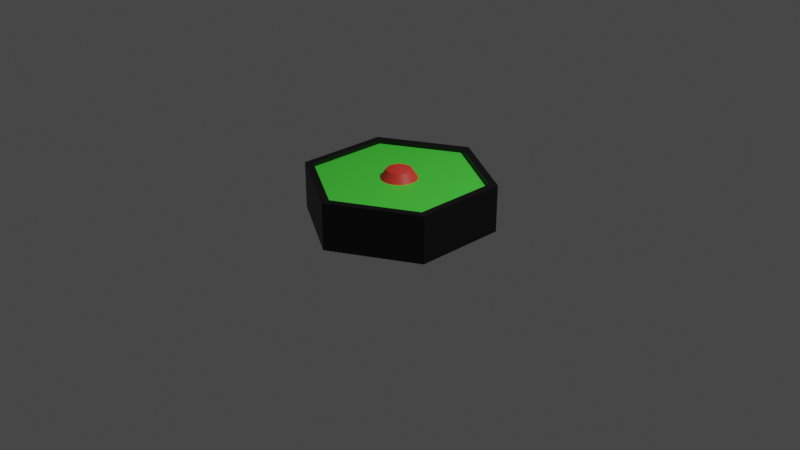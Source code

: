 # Source: piece.blend  (saved by Blender 3.5.10; exported with 4.5.12 LTS)
import bpy
from mathutils import Matrix  # noqa: F401  (used for matrix-valued properties, if any)

bpy.ops.wm.read_factory_settings(use_empty=True)
scene = bpy.context.scene
scene.name = 'Scene'

# ---- collections
col_collection = bpy.data.collections.new('Collection'); scene.collection.children.link(col_collection)

# ---- materials (node trees are filled in below, after node groups)
mat_face = bpy.data.materials.new('Face')
mat_face.use_transparent_shadow = False
mat_hex = bpy.data.materials.new('Hex')
mat_hex.use_transparent_shadow = False
mat_piece = bpy.data.materials.new('piece')
mat_piece.use_transparent_shadow = False

# ---- node groups
ng_auto_smooth = bpy.data.node_groups.new('Auto Smooth', 'GeometryNodeTree')
_s = ng_auto_smooth.interface.new_socket(name='Geometry', in_out='OUTPUT', socket_type='NodeSocketGeometry')
_s = ng_auto_smooth.interface.new_socket(name='Geometry', in_out='INPUT', socket_type='NodeSocketGeometry')
_s = ng_auto_smooth.interface.new_socket(name='Angle', in_out='INPUT', socket_type='NodeSocketFloat')
_s.subtype = 'ANGLE'
_s.min_value = 0.0
_s.max_value = 3.142
ng_auto_smooth.is_modifier = True
_N = ng_auto_smooth.nodes; _L = ng_auto_smooth.links
n0 = _N.new('NodeGroupOutput'); n0.name = 'Group Output'; n0.location = (480, -100)
n1 = _N.new('NodeGroupInput'); n1.name = 'Group Input'; n1.location = (-420, -300)
n2 = _N.new('NodeGroupInput'); n2.name = 'Group Input.001'; n2.location = (-60, -100)
n3 = _N.new('GeometryNodeSetShadeSmooth'); n3.name = 'Set Shade Smooth'; n3.location = (120, -100)
n3.domain = 'EDGE'
n4 = _N.new('GeometryNodeSetShadeSmooth'); n4.name = 'Set Shade Smooth.001'; n4.location = (300, -100)
n5 = _N.new('GeometryNodeInputMeshEdgeAngle'); n5.name = 'Edge Angle'; n5.location = (-420, -220)
n6 = _N.new('GeometryNodeInputEdgeSmooth'); n6.name = 'Is Edge Smooth'; n6.location = (-60, -160)
n7 = _N.new('GeometryNodeInputShadeSmooth'); n7.name = 'Is Face Smooth'; n7.location = (-240, -340)
n8 = _N.new('FunctionNodeBooleanMath'); n8.name = 'Boolean Math'; n8.location = (-60, -220)
n9 = _N.new('FunctionNodeCompare'); n9.name = 'Compare'; n9.location = (-240, -180)
n9.operation = 'LESS_EQUAL'
_L.new(n5.outputs[0], n9.inputs[0])
_L.new(n4.outputs[0], n0.inputs[0])
_L.new(n1.outputs[1], n9.inputs[1])
_L.new(n9.outputs[0], n8.inputs[0])
_L.new(n7.outputs[0], n8.inputs[1])
_L.new(n2.outputs[0], n3.inputs[0])
_L.new(n6.outputs[0], n3.inputs[1])
_L.new(n3.outputs[0], n4.inputs[0])
_L.new(n8.outputs[0], n3.inputs[2])
n0.is_active_output = True

# ---- material node trees
mat_face.use_nodes = True; mat_face.node_tree.nodes.clear()
_N = mat_face.node_tree.nodes; _L = mat_face.node_tree.links
n0 = _N.new('ShaderNodeBsdfPrincipled'); n0.name = 'Principled BSDF'; n0.location = (10, 300)
n0.distribution = 'GGX'
n0.subsurface_method = 'RANDOM_WALK_SKIN'
n0.inputs[0].default_value = (0.07843, 0.8, 0.05629, 1.0)
n0.inputs[3].default_value = 1.45
n0.inputs[27].default_value = (0.0, 0.0, 0.0, 1.0)
n0.inputs[28].default_value = 1.0
n1 = _N.new('ShaderNodeOutputMaterial'); n1.name = 'Material Output'; n1.location = (300, 300)
_L.new(n0.outputs[0], n1.inputs[0])
n1.is_active_output = True
mat_hex.use_nodes = True; mat_hex.node_tree.nodes.clear()
_N = mat_hex.node_tree.nodes; _L = mat_hex.node_tree.links
n0 = _N.new('ShaderNodeBsdfPrincipled'); n0.name = 'Principled BSDF'; n0.location = (10, 300)
n0.distribution = 'GGX'
n0.subsurface_method = 'RANDOM_WALK_SKIN'
n0.inputs[0].default_value = (0.0, 0.0, 0.0, 1.0)
n0.inputs[3].default_value = 1.45
n0.inputs[27].default_value = (0.0, 0.0, 0.0, 1.0)
n0.inputs[28].default_value = 1.0
n1 = _N.new('ShaderNodeOutputMaterial'); n1.name = 'Material Output'; n1.location = (300, 300)
_L.new(n0.outputs[0], n1.inputs[0])
n1.is_active_output = True
mat_piece.use_nodes = True; mat_piece.node_tree.nodes.clear()
_N = mat_piece.node_tree.nodes; _L = mat_piece.node_tree.links
n0 = _N.new('ShaderNodeBsdfPrincipled'); n0.name = 'Principled BSDF'; n0.location = (10, 300)
n0.distribution = 'GGX'
n0.subsurface_method = 'RANDOM_WALK_SKIN'
n0.inputs[0].default_value = (0.8, 0.04663, 0.03452, 1.0)
n0.inputs[3].default_value = 1.45
n0.inputs[27].default_value = (0.0, 0.0, 0.0, 1.0)
n0.inputs[28].default_value = 1.0
n1 = _N.new('ShaderNodeOutputMaterial'); n1.name = 'Material Output'; n1.location = (300, 300)
_L.new(n0.outputs[0], n1.inputs[0])
n1.is_active_output = True

# ---- world
world_world = bpy.data.worlds.new('World'); scene.world = world_world
world_world.use_nodes = True; world_world.node_tree.nodes.clear()
_N = world_world.node_tree.nodes; _L = world_world.node_tree.links
n0 = _N.new('ShaderNodeOutputWorld'); n0.name = 'World Output'; n0.location = (300, 300)
n1 = _N.new('ShaderNodeBackground'); n1.name = 'Background'; n1.location = (10, 300)
n1.inputs[0].default_value = (0.05088, 0.05088, 0.05088, 1.0)
_L.new(n1.outputs[0], n0.inputs[0])
n0.is_active_output = True
world_world.color = (0.05088, 0.05088, 0.05088)
world_world.use_sun_shadow = False
world_world.sun_shadow_jitter_overblur = 0.0

# ---- cameras
cam_camera = bpy.data.cameras.new('Camera')
cam_camera.clip_end = 100.0
cam_camera.ortho_scale = 7.314

# ---- lights
light_light = bpy.data.lights.new('Light', 'POINT')
light_light.transmission_factor = 0.0
light_light.energy = 1000.0
light_light.shadow_soft_size = 0.1
light_light.shadow_maximum_resolution = 0.006
light_light.use_absolute_resolution = True

# ---- meshes
me_circle = bpy.data.meshes.new('Circle')
me_circle.from_pydata([(0.0, 1.0, 0.0), (-0.866, 0.5, 0.0), (-0.866, -0.5, 0.0), (0.0, -1.0, 0.0), (0.866, -0.5, 0.0), (0.866, 0.5, 0.0), (0.0, 0.9077, 0.4996), (-0.7861, 0.4538, 0.4996), (-0.7861, -0.4538, 0.4996), (0.0, -0.9077, 0.4996), (0.7861, -0.4538, 0.4996), (0.7861, 0.4538, 0.4996), (-0.866, 0.5, 0.4996), (0.0, 1.0, 0.4996), (-0.866, -0.5, 0.4996), (0.0, -1.0, 0.4996), (0.866, -0.5, 0.4996), (0.866, 0.5, 0.4996), (-5.745e-10, 0.9077, 0.4583), (-0.7861, 0.4538, 0.4583), (-0.7861, -0.4538, 0.4583), (-5.745e-10, -0.9077, 0.4583), (0.7861, -0.4538, 0.4583), (0.7861, 0.4538, 0.4583)], [], [(0, 13, 17, 5), (4, 16, 15, 3), (2, 14, 12, 1), (5, 17, 16, 4), (3, 15, 14, 2), (1, 12, 13, 0), (8, 20, 19, 7), (1, 0, 5, 4, 3, 2), (6, 13, 12, 7), (7, 12, 14, 8), (8, 14, 15, 9), (9, 15, 16, 10), (10, 16, 17, 11), (11, 17, 13, 6), (19, 20, 21, 22, 23, 18), (11, 23, 22, 10), (9, 21, 20, 8), (7, 19, 18, 6), (6, 18, 23, 11), (10, 22, 21, 9)])
me_circle.polygons.foreach_set('material_index', [1, 1, 1, 1, 1, 1, 1, 1, 1, 1, 1, 1, 1, 1, 0, 1, 1, 1, 1, 1])
_uv = me_circle.uv_layers.new(name='UVMap')
_uv.uv.foreach_set('vector', [0.0, 0.0, 0.0, 0.0, 0.0, 0.0, 0.0, 0.0, 0.0, 0.0, 0.0, 0.0, 0.0, 0.0, 0.0, 0.0, 0.0, 0.0, 0.0, 0.0, 0.0, 0.0, 0.0, 0.0, 0.0, 0.0, 0.0, 0.0, 0.0, 0.0, 0.0, 0.0, 0.0, 0.0, 0.0, 0.0, 0.0, 0.0, 0.0, 0.0, 0.0, 0.0, 0.0, 0.0, 0.0, 0.0, 0.0, 0.0, 0.0, 0.0, 0.0, 0.0, 0.0, 0.0, 0.0, 0.0, 0.0, 0.0, 0.0, 0.0, 0.0, 0.0, 0.0, 0.0, 0.0, 0.0, 0.0, 0.0, 0.0, 0.0, 0.0, 0.0, 0.0, 0.0, 0.0, 0.0, 0.0, 0.0, 0.0, 0.0, 0.0, 0.0, 0.0, 0.0, 0.0, 0.0, 0.0, 0.0, 0.0, 0.0, 0.0, 0.0, 0.0, 0.0, 0.0, 0.0, 0.0, 0.0, 0.0, 0.0, 0.0, 0.0, 0.0, 0.0, 0.0, 0.0, 0.0, 0.0, 0.0, 0.0, 0.0, 0.0, 0.0, 0.0, 0.0, 0.0, 0.0, 0.0, 0.0, 0.0, 0.0, 0.0, 0.0, 0.0, 0.0, 0.0, 0.0, 0.0, 0.0, 0.0, 0.0, 0.0, 0.0, 0.0, 0.0, 0.0, 0.0, 0.0, 0.0, 0.0, 0.0, 0.0, 0.0, 0.0, 0.0, 0.0, 0.0, 0.0, 0.0, 0.0, 0.0, 0.0, 0.0, 0.0, 0.0, 0.0, 0.0, 0.0, 0.0, 0.0, 0.0, 0.0, 0.0, 0.0, 0.0, 0.0, 0.0, 0.0])
me_circle.materials.append(mat_face)
me_circle.materials.append(mat_hex)
me_circle.update()
me_cylinder = bpy.data.meshes.new('Cylinder')
me_cylinder.from_pydata([(-7.72e-10, 0.2676, -1.595e-08), (-7.72e-10, 0.2676, 0.08438), (0.05221, 0.2625, -1.595e-08), (0.05221, 0.2625, 0.08438), (0.1024, 0.2473, -1.595e-08), (0.1024, 0.2473, 0.08438), (0.1487, 0.2225, -1.595e-08), (0.1487, 0.2225, 0.08438), (0.1892, 0.1892, -1.595e-08), (0.1892, 0.1892, 0.08438), (0.2225, 0.1487, -1.595e-08), (0.2225, 0.1487, 0.08438), (0.2473, 0.1024, -1.595e-08), (0.2473, 0.1024, 0.08438), (0.2625, 0.05221, -1.595e-08), (0.2625, 0.05221, 0.08438), (0.2676, 8.822e-10, -1.595e-08), (0.2676, 8.822e-10, 0.08438), (0.2625, -0.05221, -1.595e-08), (0.2625, -0.05221, 0.08438), (0.2473, -0.1024, -1.595e-08), (0.2473, -0.1024, 0.08438), (0.2225, -0.1487, -1.595e-08), (0.2225, -0.1487, 0.08438), (0.1892, -0.1892, -1.595e-08), (0.1892, -0.1892, 0.08438), (0.1487, -0.2225, -1.595e-08), (0.1487, -0.2225, 0.08438), (0.1024, -0.2473, -1.595e-08), (0.1024, -0.2473, 0.08438), (0.05221, -0.2625, -1.595e-08), (0.05221, -0.2625, 0.08438), (-7.72e-10, -0.2676, -1.595e-08), (-7.72e-10, -0.2676, 0.08438), (-0.05221, -0.2625, -1.595e-08), (-0.05221, -0.2625, 0.08438), (-0.1024, -0.2473, -1.595e-08), (-0.1024, -0.2473, 0.08438), (-0.1487, -0.2225, -1.595e-08), (-0.1487, -0.2225, 0.08438), (-0.1892, -0.1892, -1.595e-08), (-0.1892, -0.1892, 0.08438), (-0.2225, -0.1487, -1.595e-08), (-0.2225, -0.1487, 0.08438), (-0.2473, -0.1024, -1.595e-08), (-0.2473, -0.1024, 0.08438), (-0.2625, -0.05221, -1.595e-08), (-0.2625, -0.05221, 0.08438), (-0.2676, 8.822e-10, -1.595e-08), (-0.2676, 8.822e-10, 0.08438), (-0.2625, 0.05221, -1.595e-08), (-0.2625, 0.05221, 0.08438), (-0.2473, 0.1024, -1.595e-08), (-0.2473, 0.1024, 0.08438), (-0.2225, 0.1487, -1.595e-08), (-0.2225, 0.1487, 0.08438), (-0.1892, 0.1892, -1.595e-08), (-0.1892, 0.1892, 0.08438), (-0.1487, 0.2225, -1.595e-08), (-0.1487, 0.2225, 0.08438), (-0.1024, 0.2473, -1.595e-08), (-0.1024, 0.2473, 0.08438), (-0.05221, 0.2625, -1.595e-08), (-0.05221, 0.2625, 0.08438), (0.03902, 0.1962, 0.1241), (-9.202e-10, 0.2, 0.1241), (0.07654, 0.1848, 0.1241), (0.1111, 0.1663, 0.1241), (0.1414, 0.1414, 0.1241), (0.1663, 0.1111, 0.1241), (0.1848, 0.07654, 0.1241), (0.1962, 0.03902, 0.1241), (0.2, 6.593e-10, 0.1241), (0.1962, -0.03902, 0.1241), (0.1848, -0.07654, 0.1241), (0.1663, -0.1111, 0.1241), (0.1414, -0.1414, 0.1241), (0.1111, -0.1663, 0.1241), (0.07654, -0.1848, 0.1241), (0.03902, -0.1962, 0.1241), (-9.202e-10, -0.2, 0.1241), (-0.03902, -0.1962, 0.1241), (-0.07654, -0.1848, 0.1241), (-0.1111, -0.1663, 0.1241), (-0.1414, -0.1414, 0.1241), (-0.1663, -0.1111, 0.1241), (-0.1848, -0.07654, 0.1241), (-0.1962, -0.03902, 0.1241), (-0.2, 6.593e-10, 0.1241), (-0.1962, 0.03902, 0.1241), (-0.1848, 0.07654, 0.1241), (-0.1663, 0.1111, 0.1241), (-0.1414, 0.1414, 0.1241), (-0.1111, 0.1663, 0.1241), (-0.07654, 0.1848, 0.1241), (-0.03902, 0.1962, 0.1241), (0.03902, 0.1962, 0.265), (-2.727e-09, 0.2, 0.265), (0.07654, 0.1848, 0.265), (0.1111, 0.1663, 0.265), (0.1414, 0.1414, 0.265), (0.1663, 0.1111, 0.265), (0.1848, 0.07654, 0.265), (0.1962, 0.03902, 0.265), (0.2, 6.593e-10, 0.265), (0.1962, -0.03902, 0.265), (0.1848, -0.07654, 0.265), (0.1663, -0.1111, 0.265), (0.1414, -0.1414, 0.265), (0.1111, -0.1663, 0.265), (0.07654, -0.1848, 0.265), (0.03902, -0.1962, 0.265), (-2.727e-09, -0.2, 0.265), (-0.03902, -0.1962, 0.265), (-0.07654, -0.1848, 0.265), (-0.1111, -0.1663, 0.265), (-0.1414, -0.1414, 0.265), (-0.1663, -0.1111, 0.265), (-0.1848, -0.07654, 0.265), (-0.1962, -0.03902, 0.265), (-0.2, 6.593e-10, 0.265), (-0.1962, 0.03902, 0.265), (-0.1848, 0.07654, 0.265), (-0.1663, 0.1111, 0.265), (-0.1414, 0.1414, 0.265), (-0.1111, 0.1663, 0.265), (-0.07654, 0.1848, 0.265), (-0.03902, 0.1962, 0.265), (0.05237, 0.2633, 0.3121), (-3.321e-09, 0.2684, 0.3121), (0.1027, 0.248, 0.3121), (0.1491, 0.2232, 0.3121), (0.1898, 0.1898, 0.3121), (0.2232, 0.1491, 0.3121), (0.248, 0.1027, 0.3121), (0.2633, 0.05237, 0.3121), (0.2684, 4.321e-10, 0.3121), (0.2633, -0.05237, 0.3121), (0.248, -0.1027, 0.3121), (0.2232, -0.1491, 0.3121), (0.1898, -0.1898, 0.3121), (0.1491, -0.2232, 0.3121), (0.1027, -0.248, 0.3121), (0.05237, -0.2633, 0.3121), (-3.321e-09, -0.2684, 0.3121), (-0.05237, -0.2633, 0.3121), (-0.1027, -0.248, 0.3121), (-0.1491, -0.2232, 0.3121), (-0.1898, -0.1898, 0.3121), (-0.2232, -0.1491, 0.3121), (-0.248, -0.1027, 0.3121), (-0.2633, -0.05237, 0.3121), (-0.2684, 4.321e-10, 0.3121), (-0.2633, 0.05237, 0.3121), (-0.248, 0.1027, 0.3121), (-0.2232, 0.1491, 0.3121), (-0.1898, 0.1898, 0.3121), (-0.1491, 0.2232, 0.3121), (-0.1027, 0.248, 0.3121), (-0.05237, 0.2633, 0.3121), (0.05237, 0.2633, 0.3559), (-5.502e-09, 0.2684, 0.3559), (0.1027, 0.248, 0.3559), (0.1491, 0.2232, 0.3559), (0.1898, 0.1898, 0.3559), (0.2232, 0.1491, 0.3559), (0.248, 0.1027, 0.3559), (0.2633, 0.05237, 0.3559), (0.2684, 4.321e-10, 0.3559), (0.2633, -0.05237, 0.3559), (0.248, -0.1027, 0.3559), (0.2232, -0.1491, 0.3559), (0.1898, -0.1898, 0.3559), (0.1491, -0.2232, 0.3559), (0.1027, -0.248, 0.3559), (0.05237, -0.2633, 0.3559), (-5.502e-09, -0.2684, 0.3559), (-0.05237, -0.2633, 0.3559), (-0.1027, -0.248, 0.3559), (-0.1491, -0.2232, 0.3559), (-0.1898, -0.1898, 0.3559), (-0.2232, -0.1491, 0.3559), (-0.248, -0.1027, 0.3559), (-0.2633, -0.05237, 0.3559), (-0.2684, 4.321e-10, 0.3559), (-0.2633, 0.05237, 0.3559), (-0.248, 0.1027, 0.3559), (-0.2232, 0.1491, 0.3559), (-0.1898, 0.1898, 0.3559), (-0.1491, 0.2232, 0.3559), (-0.1027, 0.248, 0.3559), (-0.05237, 0.2633, 0.3559), (0.03873, 0.1947, 0.4479), (-4.93e-09, 0.1985, 0.4479), (0.07597, 0.1834, 0.4479), (0.1103, 0.1651, 0.4479), (0.1404, 0.1404, 0.4479), (0.1651, 0.1103, 0.4479), (0.1834, 0.07597, 0.4479), (0.1947, 0.03873, 0.4479), (0.1985, 5.494e-10, 0.4479), (0.1947, -0.03873, 0.4479), (0.1834, -0.07597, 0.4479), (0.1651, -0.1103, 0.4479), (0.1404, -0.1404, 0.4479), (0.1103, -0.1651, 0.4479), (0.07597, -0.1834, 0.4479), (0.03873, -0.1947, 0.4479), (-4.93e-09, -0.1985, 0.4479), (-0.03873, -0.1947, 0.4479), (-0.07597, -0.1834, 0.4479), (-0.1103, -0.1651, 0.4479), (-0.1404, -0.1404, 0.4479), (-0.1651, -0.1103, 0.4479), (-0.1834, -0.07597, 0.4479), (-0.1947, -0.03873, 0.4479), (-0.1985, 5.494e-10, 0.4479), (-0.1947, 0.03873, 0.4479), (-0.1834, 0.07597, 0.4479), (-0.1651, 0.1103, 0.4479), (-0.1404, 0.1404, 0.4479), (-0.1103, 0.1651, 0.4479), (-0.07597, 0.1834, 0.4479), (-0.03873, 0.1947, 0.4479), (0.02577, 0.1296, 0.5493), (-3.702e-09, 0.1321, 0.5493), (0.05055, 0.122, 0.5493), (0.07339, 0.1098, 0.5493), (0.0934, 0.0934, 0.5493), (0.1098, 0.07339, 0.5493), (0.122, 0.05055, 0.5493), (0.1296, 0.02577, 0.5493), (0.1321, 1.332e-09, 0.5493), (0.1296, -0.02577, 0.5493), (0.122, -0.05055, 0.5493), (0.1098, -0.07339, 0.5493), (0.0934, -0.0934, 0.5493), (0.07339, -0.1098, 0.5493), (0.05055, -0.122, 0.5493), (0.02577, -0.1296, 0.5493), (-3.702e-09, -0.1321, 0.5493), (-0.02577, -0.1296, 0.5493), (-0.05055, -0.122, 0.5493), (-0.07339, -0.1098, 0.5493), (-0.0934, -0.0934, 0.5493), (-0.1098, -0.07339, 0.5493), (-0.122, -0.05055, 0.5493), (-0.1296, -0.02577, 0.5493), (-0.1321, 1.332e-09, 0.5493), (-0.1296, 0.02577, 0.5493), (-0.122, 0.05055, 0.5493), (-0.1098, 0.07339, 0.5493), (-0.0934, 0.0934, 0.5493), (-0.07339, 0.1098, 0.5493), (-0.05055, 0.122, 0.5493), (-0.02577, 0.1296, 0.5493), (1.246e-10, 2.493e-10, 0.6092)], [], [(0, 1, 3, 2), (2, 3, 5, 4), (4, 5, 7, 6), (6, 7, 9, 8), (8, 9, 11, 10), (10, 11, 13, 12), (12, 13, 15, 14), (14, 15, 17, 16), (16, 17, 19, 18), (18, 19, 21, 20), (20, 21, 23, 22), (22, 23, 25, 24), (24, 25, 27, 26), (26, 27, 29, 28), (28, 29, 31, 30), (30, 31, 33, 32), (32, 33, 35, 34), (34, 35, 37, 36), (36, 37, 39, 38), (38, 39, 41, 40), (40, 41, 43, 42), (42, 43, 45, 44), (44, 45, 47, 46), (46, 47, 49, 48), (48, 49, 51, 50), (50, 51, 53, 52), (52, 53, 55, 54), (54, 55, 57, 56), (56, 57, 59, 58), (58, 59, 61, 60), (21, 19, 73, 74), (60, 61, 63, 62), (62, 63, 1, 0), (0, 2, 4, 6, 8, 10, 12, 14, 16, 18, 20, 22, 24, 26, 28, 30, 32, 34, 36, 38, 40, 42, 44, 46, 48, 50, 52, 54, 56, 58, 60, 62), (91, 90, 122, 123), (39, 37, 82, 83), (57, 55, 91, 92), (13, 11, 69, 70), (31, 29, 78, 79), (49, 47, 87, 88), (5, 3, 64, 66), (23, 21, 74, 75), (41, 39, 83, 84), (59, 57, 92, 93), (15, 13, 70, 71), (33, 31, 79, 80), (51, 49, 88, 89), (7, 5, 66, 67), (25, 23, 75, 76), (43, 41, 84, 85), (61, 59, 93, 94), (17, 15, 71, 72), (35, 33, 80, 81), (53, 51, 89, 90), (9, 7, 67, 68), (27, 25, 76, 77), (45, 43, 85, 86), (63, 61, 94, 95), (19, 17, 72, 73), (37, 35, 81, 82), (55, 53, 90, 91), (11, 9, 68, 69), (29, 27, 77, 78), (47, 45, 86, 87), (3, 1, 65, 64), (1, 63, 95, 65), (126, 125, 157, 158), (78, 77, 109, 110), (64, 65, 97, 96), (92, 91, 123, 124), (79, 78, 110, 111), (66, 64, 96, 98), (93, 92, 124, 125), (80, 79, 111, 112), (67, 66, 98, 99), (94, 93, 125, 126), (81, 80, 112, 113), (68, 67, 99, 100), (95, 94, 126, 127), (82, 81, 113, 114), (69, 68, 100, 101), (65, 95, 127, 97), (83, 82, 114, 115), (70, 69, 101, 102), (84, 83, 115, 116), (71, 70, 102, 103), (85, 84, 116, 117), (72, 71, 103, 104), (86, 85, 117, 118), (73, 72, 104, 105), (87, 86, 118, 119), (74, 73, 105, 106), (88, 87, 119, 120), (75, 74, 106, 107), (89, 88, 120, 121), (76, 75, 107, 108), (90, 89, 121, 122), (77, 76, 108, 109), (148, 147, 179, 180), (113, 112, 144, 145), (100, 99, 131, 132), (127, 126, 158, 159), (114, 113, 145, 146), (101, 100, 132, 133), (97, 127, 159, 129), (115, 114, 146, 147), (102, 101, 133, 134), (116, 115, 147, 148), (103, 102, 134, 135), (117, 116, 148, 149), (104, 103, 135, 136), (118, 117, 149, 150), (105, 104, 136, 137), (119, 118, 150, 151), (106, 105, 137, 138), (120, 119, 151, 152), (107, 106, 138, 139), (121, 120, 152, 153), (108, 107, 139, 140), (122, 121, 153, 154), (109, 108, 140, 141), (123, 122, 154, 155), (110, 109, 141, 142), (96, 97, 129, 128), (124, 123, 155, 156), (111, 110, 142, 143), (98, 96, 128, 130), (125, 124, 156, 157), (112, 111, 143, 144), (99, 98, 130, 131), (183, 182, 214, 215), (135, 134, 166, 167), (149, 148, 180, 181), (136, 135, 167, 168), (150, 149, 181, 182), (137, 136, 168, 169), (151, 150, 182, 183), (138, 137, 169, 170), (152, 151, 183, 184), (139, 138, 170, 171), (153, 152, 184, 185), (140, 139, 171, 172), (154, 153, 185, 186), (141, 140, 172, 173), (155, 154, 186, 187), (142, 141, 173, 174), (128, 129, 161, 160), (156, 155, 187, 188), (143, 142, 174, 175), (130, 128, 160, 162), (157, 156, 188, 189), (144, 143, 175, 176), (131, 130, 162, 163), (158, 157, 189, 190), (145, 144, 176, 177), (132, 131, 163, 164), (159, 158, 190, 191), (146, 145, 177, 178), (133, 132, 164, 165), (129, 159, 191, 161), (147, 146, 178, 179), (134, 133, 165, 166), (218, 217, 249, 250), (170, 169, 201, 202), (184, 183, 215, 216), (171, 170, 202, 203), (185, 184, 216, 217), (172, 171, 203, 204), (186, 185, 217, 218), (173, 172, 204, 205), (187, 186, 218, 219), (174, 173, 205, 206), (160, 161, 193, 192), (188, 187, 219, 220), (175, 174, 206, 207), (162, 160, 192, 194), (189, 188, 220, 221), (176, 175, 207, 208), (163, 162, 194, 195), (190, 189, 221, 222), (177, 176, 208, 209), (164, 163, 195, 196), (191, 190, 222, 223), (178, 177, 209, 210), (165, 164, 196, 197), (161, 191, 223, 193), (179, 178, 210, 211), (166, 165, 197, 198), (180, 179, 211, 212), (167, 166, 198, 199), (181, 180, 212, 213), (168, 167, 199, 200), (182, 181, 213, 214), (169, 168, 200, 201), (226, 224, 256), (205, 204, 236, 237), (219, 218, 250, 251), (206, 205, 237, 238), (192, 193, 225, 224), (220, 219, 251, 252), (207, 206, 238, 239), (194, 192, 224, 226), (221, 220, 252, 253), (208, 207, 239, 240), (195, 194, 226, 227), (222, 221, 253, 254), (209, 208, 240, 241), (196, 195, 227, 228), (223, 222, 254, 255), (210, 209, 241, 242), (197, 196, 228, 229), (193, 223, 255, 225), (211, 210, 242, 243), (198, 197, 229, 230), (212, 211, 243, 244), (199, 198, 230, 231), (213, 212, 244, 245), (200, 199, 231, 232), (214, 213, 245, 246), (201, 200, 232, 233), (215, 214, 246, 247), (202, 201, 233, 234), (216, 215, 247, 248), (203, 202, 234, 235), (217, 216, 248, 249), (204, 203, 235, 236), (253, 252, 256), (240, 239, 256), (227, 226, 256), (254, 253, 256), (241, 240, 256), (228, 227, 256), (255, 254, 256), (242, 241, 256), (229, 228, 256), (225, 255, 256), (243, 242, 256), (230, 229, 256), (244, 243, 256), (231, 230, 256), (245, 244, 256), (232, 231, 256), (246, 245, 256), (233, 232, 256), (247, 246, 256), (234, 233, 256), (248, 247, 256), (235, 234, 256), (249, 248, 256), (236, 235, 256), (250, 249, 256), (237, 236, 256), (251, 250, 256), (238, 237, 256), (224, 225, 256), (252, 251, 256), (239, 238, 256)])
me_cylinder.polygons.foreach_set('use_smooth', [True] * 257)
_uv = me_cylinder.uv_layers.new(name='UVMap')
_uv.uv.foreach_set('vector', [0.6774, 0.4821, 0.6774, 0.5118, 0.656, 0.5075, 0.6618, 0.479, 0.6618, 0.479, 0.656, 0.5075, 0.6374, 0.4956, 0.6476, 0.4701, 0.6476, 0.4701, 0.6374, 0.4956, 0.6228, 0.4777, 0.6356, 0.4564, 0.6356, 0.4564, 0.6228, 0.4777, 0.6121, 0.4558, 0.6263, 0.4389, 0.6263, 0.4389, 0.6121, 0.4558, 0.6047, 0.4311, 0.6194, 0.4186, 0.6194, 0.4186, 0.6047, 0.4311, 0.5999, 0.4047, 0.6147, 0.3965, 0.6147, 0.3965, 0.5999, 0.4047, 0.5972, 0.3774, 0.612, 0.3733, 0.612, 0.3733, 0.5972, 0.3774, 0.5963, 0.3496, 0.6111, 0.3496, 0.6111, 0.3496, 0.5963, 0.3496, 0.5972, 0.3218, 0.612, 0.3259, 0.612, 0.3259, 0.5972, 0.3218, 0.5999, 0.2945, 0.6147, 0.3027, 0.6147, 0.3027, 0.5999, 0.2945, 0.6047, 0.2681, 0.6194, 0.2806, 0.6194, 0.2806, 0.6047, 0.2681, 0.6121, 0.2435, 0.6263, 0.2604, 0.6263, 0.2604, 0.6121, 0.2435, 0.6228, 0.2215, 0.6356, 0.2428, 0.6356, 0.2428, 0.6228, 0.2215, 0.6374, 0.2036, 0.6476, 0.2291, 0.6476, 0.2291, 0.6374, 0.2036, 0.656, 0.1917, 0.6618, 0.2202, 0.6618, 0.2202, 0.656, 0.1917, 0.6774, 0.1875, 0.6774, 0.2171, 0.09999, 0.2171, 0.09999, 0.1875, 0.1214, 0.1917, 0.1156, 0.2202, 0.1156, 0.2202, 0.1214, 0.1917, 0.14, 0.2036, 0.1298, 0.2291, 0.1298, 0.2291, 0.14, 0.2036, 0.1546, 0.2215, 0.1417, 0.2428, 0.1417, 0.2428, 0.1546, 0.2215, 0.1652, 0.2435, 0.1511, 0.2604, 0.1511, 0.2604, 0.1652, 0.2435, 0.1726, 0.2681, 0.158, 0.2806, 0.158, 0.2806, 0.1726, 0.2681, 0.1775, 0.2945, 0.1626, 0.3027, 0.1626, 0.3027, 0.1775, 0.2945, 0.1802, 0.3218, 0.1653, 0.3259, 0.1653, 0.3259, 0.1802, 0.3218, 0.1811, 0.3496, 0.1662, 0.3496, 0.1662, 0.3496, 0.1811, 0.3496, 0.1802, 0.3774, 0.1653, 0.3733, 0.1653, 0.3733, 0.1802, 0.3774, 0.1775, 0.4047, 0.1626, 0.3965, 0.1626, 0.3965, 0.1775, 0.4047, 0.1726, 0.4311, 0.158, 0.4186, 0.158, 0.4186, 0.1726, 0.4311, 0.1652, 0.4558, 0.1511, 0.4389, 0.1511, 0.4389, 0.1652, 0.4558, 0.1546, 0.4777, 0.1417, 0.4564, 0.1417, 0.4564, 0.1546, 0.4777, 0.14, 0.4956, 0.1298, 0.4701, 0.5999, 0.2945, 0.5972, 0.3218, 0.6014, 0.3229, 0.6041, 0.2967, 0.1298, 0.4701, 0.14, 0.4956, 0.1214, 0.5075, 0.1156, 0.479, 0.1156, 0.479, 0.1214, 0.5075, 0.09999, 0.5118, 0.09999, 0.4821, 0.9885, 0.84, 0.9767, 0.8686, 0.9595, 0.8944, 0.9375, 0.9163, 0.9118, 0.9335, 0.8831, 0.9454, 0.8527, 0.9514, 0.8217, 0.9514, 0.7913, 0.9454, 0.7627, 0.9335, 0.7369, 0.9163, 0.715, 0.8944, 0.6978, 0.8686, 0.6859, 0.84, 0.6799, 0.8096, 0.6799, 0.7786, 0.6859, 0.7482, 0.6978, 0.7195, 0.715, 0.6938, 0.7369, 0.6719, 0.7627, 0.6546, 0.7913, 0.6428, 0.8217, 0.6367, 0.8527, 0.6367, 0.8831, 0.6428, 0.9118, 0.6546, 0.9375, 0.6719, 0.9595, 0.6938, 0.9767, 0.7195, 0.9885, 0.7482, 0.9946, 0.7786, 0.9946, 0.8096, 0.1684, 0.4277, 0.1732, 0.4025, 0.2249, 0.4203, 0.2229, 0.4555, 0.1546, 0.2215, 0.14, 0.2036, 0.1368, 0.2107, 0.1507, 0.2274, 0.1652, 0.4558, 0.1726, 0.4311, 0.1684, 0.4277, 0.1611, 0.4512, 0.5999, 0.4047, 0.6047, 0.4311, 0.609, 0.4277, 0.6041, 0.4025, 0.656, 0.1917, 0.6374, 0.2036, 0.6405, 0.2107, 0.6578, 0.1997, 0.1811, 0.3496, 0.1802, 0.3218, 0.176, 0.3229, 0.1769, 0.3496, 0.6374, 0.4956, 0.656, 0.5075, 0.6578, 0.4995, 0.6405, 0.4885, 0.6047, 0.2681, 0.5999, 0.2945, 0.6041, 0.2967, 0.609, 0.2715, 0.1652, 0.2435, 0.1546, 0.2215, 0.1507, 0.2274, 0.1611, 0.248, 0.1546, 0.4777, 0.1652, 0.4558, 0.1611, 0.4512, 0.1507, 0.4719, 0.5972, 0.3774, 0.5999, 0.4047, 0.6041, 0.4025, 0.6014, 0.3763, 0.6774, 0.1875, 0.656, 0.1917, 0.6578, 0.1997, 0.6774, 0.1959, 0.1802, 0.3774, 0.1811, 0.3496, 0.1769, 0.3496, 0.176, 0.3763, 0.6228, 0.4777, 0.6374, 0.4956, 0.6405, 0.4885, 0.6267, 0.4719, 0.6121, 0.2435, 0.6047, 0.2681, 0.609, 0.2715, 0.6163, 0.248, 0.1726, 0.2681, 0.1652, 0.2435, 0.1611, 0.248, 0.1684, 0.2715, 0.14, 0.4956, 0.1546, 0.4777, 0.1507, 0.4719, 0.1368, 0.4885, 0.5963, 0.3496, 0.5972, 0.3774, 0.6014, 0.3763, 0.6005, 0.3496, 0.1214, 0.1917, 0.09999, 0.1875, 0.09999, 0.1959, 0.1195, 0.1997, 0.1775, 0.4047, 0.1802, 0.3774, 0.176, 0.3763, 0.1732, 0.4025, 0.6121, 0.4558, 0.6228, 0.4777, 0.6267, 0.4719, 0.6163, 0.4512, 0.6228, 0.2215, 0.6121, 0.2435, 0.6163, 0.248, 0.6267, 0.2274, 0.1775, 0.2945, 0.1726, 0.2681, 0.1684, 0.2715, 0.1732, 0.2967, 0.1214, 0.5075, 0.14, 0.4956, 0.1368, 0.4885, 0.1195, 0.4995, 0.5972, 0.3218, 0.5963, 0.3496, 0.6005, 0.3496, 0.6014, 0.3229, 0.14, 0.2036, 0.1214, 0.1917, 0.1195, 0.1997, 0.1368, 0.2107, 0.1726, 0.4311, 0.1775, 0.4047, 0.1732, 0.4025, 0.1684, 0.4277, 0.6047, 0.4311, 0.6121, 0.4558, 0.6163, 0.4512, 0.609, 0.4277, 0.6374, 0.2036, 0.6228, 0.2215, 0.6267, 0.2274, 0.6405, 0.2107, 0.1802, 0.3218, 0.1775, 0.2945, 0.1732, 0.2967, 0.176, 0.3229, 0.656, 0.5075, 0.6774, 0.5118, 0.6774, 0.5034, 0.6578, 0.4995, 0.09999, 0.5118, 0.1214, 0.5075, 0.1195, 0.4995, 0.09999, 0.5034, 0.2005, 0.5581, 0.2129, 0.5249, 0.249, 0.5299, 0.2511, 0.5659, 0.6405, 0.2107, 0.6267, 0.2274, 0.5644, 0.1743, 0.5769, 0.1411, 0.6578, 0.4995, 0.6774, 0.5034, 0.6774, 0.6024, 0.6058, 0.5876, 0.1611, 0.4512, 0.1684, 0.4277, 0.2229, 0.4555, 0.2193, 0.4905, 0.6578, 0.1997, 0.6405, 0.2107, 0.5769, 0.1411, 0.6058, 0.1117, 0.6405, 0.4885, 0.6578, 0.4995, 0.6058, 0.5876, 0.5769, 0.5581, 0.1507, 0.4719, 0.1611, 0.4512, 0.2193, 0.4905, 0.2129, 0.5249, 0.6774, 0.1959, 0.6578, 0.1997, 0.6058, 0.1117, 0.6774, 0.09682, 0.6267, 0.4719, 0.6405, 0.4885, 0.5769, 0.5581, 0.5644, 0.5249, 0.1368, 0.4885, 0.1507, 0.4719, 0.2129, 0.5249, 0.2005, 0.5581, 0.1195, 0.1997, 0.09999, 0.1959, 0.09999, 0.09682, 0.1715, 0.1117, 0.6163, 0.4512, 0.6267, 0.4719, 0.5644, 0.5249, 0.5581, 0.4905, 0.1195, 0.4995, 0.1368, 0.4885, 0.2005, 0.5581, 0.1715, 0.5876, 0.1368, 0.2107, 0.1195, 0.1997, 0.1715, 0.1117, 0.2005, 0.1411, 0.609, 0.4277, 0.6163, 0.4512, 0.5581, 0.4905, 0.5545, 0.4555, 0.09999, 0.5034, 0.1195, 0.4995, 0.1715, 0.5876, 0.09999, 0.6024, 0.1507, 0.2274, 0.1368, 0.2107, 0.2005, 0.1411, 0.2129, 0.1743, 0.6041, 0.4025, 0.609, 0.4277, 0.5545, 0.4555, 0.5524, 0.4203, 0.1611, 0.248, 0.1507, 0.2274, 0.2129, 0.1743, 0.2193, 0.2087, 0.6014, 0.3763, 0.6041, 0.4025, 0.5524, 0.4203, 0.5513, 0.385, 0.1684, 0.2715, 0.1611, 0.248, 0.2193, 0.2087, 0.2229, 0.2437, 0.6005, 0.3496, 0.6014, 0.3763, 0.5513, 0.385, 0.551, 0.3496, 0.1732, 0.2967, 0.1684, 0.2715, 0.2229, 0.2437, 0.2249, 0.2789, 0.6014, 0.3229, 0.6005, 0.3496, 0.551, 0.3496, 0.5513, 0.3142, 0.176, 0.3229, 0.1732, 0.2967, 0.2249, 0.2789, 0.226, 0.3142, 0.6041, 0.2967, 0.6014, 0.3229, 0.5513, 0.3142, 0.5524, 0.2789, 0.1769, 0.3496, 0.176, 0.3229, 0.226, 0.3142, 0.2264, 0.3496, 0.609, 0.2715, 0.6041, 0.2967, 0.5524, 0.2789, 0.5545, 0.2437, 0.176, 0.3763, 0.1769, 0.3496, 0.2264, 0.3496, 0.226, 0.385, 0.6163, 0.248, 0.609, 0.2715, 0.5545, 0.2437, 0.5581, 0.2087, 0.1732, 0.4025, 0.176, 0.3763, 0.226, 0.385, 0.2249, 0.4203, 0.6267, 0.2274, 0.6163, 0.248, 0.5581, 0.2087, 0.5644, 0.1743, 0.248, 0.2053, 0.249, 0.1693, 0.2748, 0.174, 0.2686, 0.2085, 0.1715, 0.1117, 0.09999, 0.09682, 0.3887, 0.06608, 0.2575, 0.09737, 0.5581, 0.4905, 0.5644, 0.5249, 0.5284, 0.5299, 0.5294, 0.4939, 0.1715, 0.5876, 0.2005, 0.5581, 0.2511, 0.5659, 0.2575, 0.6018, 0.2005, 0.1411, 0.1715, 0.1117, 0.2575, 0.09737, 0.2511, 0.1333, 0.5545, 0.4555, 0.5581, 0.4905, 0.5294, 0.4939, 0.5299, 0.4578, 0.09999, 0.6024, 0.1715, 0.5876, 0.2575, 0.6018, 0.3887, 0.6331, 0.2129, 0.1743, 0.2005, 0.1411, 0.2511, 0.1333, 0.249, 0.1693, 0.5524, 0.4203, 0.5545, 0.4555, 0.5299, 0.4578, 0.5302, 0.4218, 0.2193, 0.2087, 0.2129, 0.1743, 0.249, 0.1693, 0.248, 0.2053, 0.5513, 0.385, 0.5524, 0.4203, 0.5302, 0.4218, 0.5304, 0.3857, 0.2229, 0.2437, 0.2193, 0.2087, 0.248, 0.2053, 0.2474, 0.2414, 0.551, 0.3496, 0.5513, 0.385, 0.5304, 0.3857, 0.5304, 0.3496, 0.2249, 0.2789, 0.2229, 0.2437, 0.2474, 0.2414, 0.2471, 0.2775, 0.5513, 0.3142, 0.551, 0.3496, 0.5304, 0.3496, 0.5304, 0.3135, 0.226, 0.3142, 0.2249, 0.2789, 0.2471, 0.2775, 0.247, 0.3135, 0.5524, 0.2789, 0.5513, 0.3142, 0.5304, 0.3135, 0.5302, 0.2775, 0.2264, 0.3496, 0.226, 0.3142, 0.247, 0.3135, 0.2469, 0.3496, 0.5545, 0.2437, 0.5524, 0.2789, 0.5302, 0.2775, 0.5299, 0.2414, 0.226, 0.385, 0.2264, 0.3496, 0.2469, 0.3496, 0.247, 0.3857, 0.5581, 0.2087, 0.5545, 0.2437, 0.5299, 0.2414, 0.5294, 0.2053, 0.2249, 0.4203, 0.226, 0.385, 0.247, 0.3857, 0.2471, 0.4218, 0.5644, 0.1743, 0.5581, 0.2087, 0.5294, 0.2053, 0.5284, 0.1693, 0.2229, 0.4555, 0.2249, 0.4203, 0.2471, 0.4218, 0.2474, 0.4578, 0.5769, 0.1411, 0.5644, 0.1743, 0.5284, 0.1693, 0.5263, 0.1333, 0.6058, 0.5876, 0.6774, 0.6024, 0.3887, 0.6331, 0.5199, 0.6018, 0.2193, 0.4905, 0.2229, 0.4555, 0.2474, 0.4578, 0.248, 0.4939, 0.6058, 0.1117, 0.5769, 0.1411, 0.5263, 0.1333, 0.5199, 0.09737, 0.5769, 0.5581, 0.6058, 0.5876, 0.5199, 0.6018, 0.5263, 0.5659, 0.2129, 0.5249, 0.2193, 0.4905, 0.248, 0.4939, 0.249, 0.5299, 0.6774, 0.09682, 0.6058, 0.1117, 0.5199, 0.09737, 0.3887, 0.06608, 0.5644, 0.5249, 0.5769, 0.5581, 0.5263, 0.5659, 0.5284, 0.5299, 0.262, 0.3142, 0.2631, 0.2788, 0.3053, 0.2916, 0.3026, 0.3204, 0.5304, 0.3857, 0.5302, 0.4218, 0.5143, 0.4204, 0.5153, 0.385, 0.2474, 0.2414, 0.248, 0.2053, 0.2686, 0.2085, 0.2651, 0.2435, 0.5304, 0.3496, 0.5304, 0.3857, 0.5153, 0.385, 0.5157, 0.3496, 0.2471, 0.2775, 0.2474, 0.2414, 0.2651, 0.2435, 0.2631, 0.2788, 0.5304, 0.3135, 0.5304, 0.3496, 0.5157, 0.3496, 0.5153, 0.3142, 0.247, 0.3135, 0.2471, 0.2775, 0.2631, 0.2788, 0.262, 0.3142, 0.5302, 0.2775, 0.5304, 0.3135, 0.5153, 0.3142, 0.5143, 0.2788, 0.2469, 0.3496, 0.247, 0.3135, 0.262, 0.3142, 0.2617, 0.3496, 0.5299, 0.2414, 0.5302, 0.2775, 0.5143, 0.2788, 0.5123, 0.2435, 0.247, 0.3857, 0.2469, 0.3496, 0.2617, 0.3496, 0.262, 0.385, 0.5294, 0.2053, 0.5299, 0.2414, 0.5123, 0.2435, 0.5088, 0.2085, 0.2471, 0.4218, 0.247, 0.3857, 0.262, 0.385, 0.2631, 0.4204, 0.5284, 0.1693, 0.5294, 0.2053, 0.5088, 0.2085, 0.5026, 0.174, 0.2474, 0.4578, 0.2471, 0.4218, 0.2631, 0.4204, 0.2651, 0.4557, 0.5263, 0.1333, 0.5284, 0.1693, 0.5026, 0.174, 0.4905, 0.1406, 0.5199, 0.6018, 0.3887, 0.6331, 0.3887, 0.6036, 0.4618, 0.5884, 0.248, 0.4939, 0.2474, 0.4578, 0.2651, 0.4557, 0.2686, 0.4907, 0.5199, 0.09737, 0.5263, 0.1333, 0.4905, 0.1406, 0.4618, 0.1108, 0.5263, 0.5659, 0.5199, 0.6018, 0.4618, 0.5884, 0.4905, 0.5586, 0.249, 0.5299, 0.248, 0.4939, 0.2686, 0.4907, 0.2748, 0.5252, 0.3887, 0.06608, 0.5199, 0.09737, 0.4618, 0.1108, 0.3887, 0.09563, 0.5284, 0.5299, 0.5263, 0.5659, 0.4905, 0.5586, 0.5026, 0.5252, 0.2511, 0.5659, 0.249, 0.5299, 0.2748, 0.5252, 0.2869, 0.5586, 0.2575, 0.09737, 0.3887, 0.06608, 0.3887, 0.09563, 0.3156, 0.1108, 0.5294, 0.4939, 0.5284, 0.5299, 0.5026, 0.5252, 0.5088, 0.4907, 0.2575, 0.6018, 0.2511, 0.5659, 0.2869, 0.5586, 0.3156, 0.5884, 0.2511, 0.1333, 0.2575, 0.09737, 0.3156, 0.1108, 0.2869, 0.1406, 0.5299, 0.4578, 0.5294, 0.4939, 0.5088, 0.4907, 0.5123, 0.4557, 0.3887, 0.6331, 0.2575, 0.6018, 0.3156, 0.5884, 0.3887, 0.6036, 0.249, 0.1693, 0.2511, 0.1333, 0.2869, 0.1406, 0.2748, 0.174, 0.5302, 0.4218, 0.5299, 0.4578, 0.5123, 0.4557, 0.5143, 0.4204, 0.3053, 0.4076, 0.3026, 0.3788, 0.3439, 0.3667, 0.3462, 0.3832, 0.5143, 0.2788, 0.5153, 0.3142, 0.4747, 0.3204, 0.4721, 0.2916, 0.2617, 0.3496, 0.262, 0.3142, 0.3026, 0.3204, 0.3018, 0.3496, 0.5123, 0.2435, 0.5143, 0.2788, 0.4721, 0.2916, 0.4673, 0.2637, 0.262, 0.385, 0.2617, 0.3496, 0.3018, 0.3496, 0.3026, 0.3788, 0.5088, 0.2085, 0.5123, 0.2435, 0.4673, 0.2637, 0.4599, 0.2374, 0.2631, 0.4204, 0.262, 0.385, 0.3026, 0.3788, 0.3053, 0.4076, 0.5026, 0.174, 0.5088, 0.2085, 0.4599, 0.2374, 0.4489, 0.2136, 0.2651, 0.4557, 0.2631, 0.4204, 0.3053, 0.4076, 0.31, 0.4355, 0.4905, 0.1406, 0.5026, 0.174, 0.4489, 0.2136, 0.4335, 0.194, 0.4618, 0.5884, 0.3887, 0.6036, 0.3887, 0.5234, 0.4129, 0.5186, 0.2686, 0.4907, 0.2651, 0.4557, 0.31, 0.4355, 0.3175, 0.4618, 0.4618, 0.1108, 0.4905, 0.1406, 0.4335, 0.194, 0.4129, 0.1806, 0.4905, 0.5586, 0.4618, 0.5884, 0.4129, 0.5186, 0.4335, 0.5052, 0.2748, 0.5252, 0.2686, 0.4907, 0.3175, 0.4618, 0.3284, 0.4856, 0.3887, 0.09563, 0.4618, 0.1108, 0.4129, 0.1806, 0.3887, 0.1758, 0.5026, 0.5252, 0.4905, 0.5586, 0.4335, 0.5052, 0.4489, 0.4856, 0.2869, 0.5586, 0.2748, 0.5252, 0.3284, 0.4856, 0.3439, 0.5052, 0.3156, 0.1108, 0.3887, 0.09563, 0.3887, 0.1758, 0.3644, 0.1806, 0.5088, 0.4907, 0.5026, 0.5252, 0.4489, 0.4856, 0.4599, 0.4618, 0.3156, 0.5884, 0.2869, 0.5586, 0.3439, 0.5052, 0.3644, 0.5186, 0.2869, 0.1406, 0.3156, 0.1108, 0.3644, 0.1806, 0.3439, 0.194, 0.5123, 0.4557, 0.5088, 0.4907, 0.4599, 0.4618, 0.4673, 0.4355, 0.3887, 0.6036, 0.3156, 0.5884, 0.3644, 0.5186, 0.3887, 0.5234, 0.2748, 0.174, 0.2869, 0.1406, 0.3439, 0.194, 0.3284, 0.2136, 0.5143, 0.4204, 0.5123, 0.4557, 0.4673, 0.4355, 0.4721, 0.4076, 0.2686, 0.2085, 0.2748, 0.174, 0.3284, 0.2136, 0.3175, 0.2374, 0.5153, 0.385, 0.5143, 0.4204, 0.4721, 0.4076, 0.4747, 0.3788, 0.2651, 0.2435, 0.2686, 0.2085, 0.3175, 0.2374, 0.31, 0.2637, 0.5157, 0.3496, 0.5153, 0.385, 0.4747, 0.3788, 0.4756, 0.3496, 0.2631, 0.2788, 0.2651, 0.2435, 0.31, 0.2637, 0.3053, 0.2916, 0.5153, 0.3142, 0.5157, 0.3496, 0.4756, 0.3496, 0.4747, 0.3204, 0.4074, 0.4331, 0.3983, 0.4387, 0.3887, 0.3496, 0.4489, 0.2136, 0.4599, 0.2374, 0.4222, 0.2867, 0.4154, 0.275, 0.31, 0.4355, 0.3053, 0.4076, 0.3462, 0.3832, 0.3499, 0.3987, 0.4335, 0.194, 0.4489, 0.2136, 0.4154, 0.275, 0.4074, 0.2661, 0.4129, 0.5186, 0.3887, 0.5234, 0.3887, 0.4406, 0.3983, 0.4387, 0.3175, 0.4618, 0.31, 0.4355, 0.3499, 0.3987, 0.3552, 0.4126, 0.4129, 0.1806, 0.4335, 0.194, 0.4074, 0.2661, 0.3983, 0.2605, 0.4335, 0.5052, 0.4129, 0.5186, 0.3983, 0.4387, 0.4074, 0.4331, 0.3284, 0.4856, 0.3175, 0.4618, 0.3552, 0.4126, 0.3619, 0.4242, 0.3887, 0.1758, 0.4129, 0.1806, 0.3983, 0.2605, 0.3887, 0.2586, 0.4489, 0.4856, 0.4335, 0.5052, 0.4074, 0.4331, 0.4154, 0.4242, 0.3439, 0.5052, 0.3284, 0.4856, 0.3619, 0.4242, 0.37, 0.4331, 0.3644, 0.1806, 0.3887, 0.1758, 0.3887, 0.2586, 0.379, 0.2605, 0.4599, 0.4618, 0.4489, 0.4856, 0.4154, 0.4242, 0.4222, 0.4126, 0.3644, 0.5186, 0.3439, 0.5052, 0.37, 0.4331, 0.379, 0.4387, 0.3439, 0.194, 0.3644, 0.1806, 0.379, 0.2605, 0.37, 0.2661, 0.4673, 0.4355, 0.4599, 0.4618, 0.4222, 0.4126, 0.4274, 0.3987, 0.3887, 0.5234, 0.3644, 0.5186, 0.379, 0.4387, 0.3887, 0.4406, 0.3284, 0.2136, 0.3439, 0.194, 0.37, 0.2661, 0.3619, 0.275, 0.4721, 0.4076, 0.4673, 0.4355, 0.4274, 0.3987, 0.4312, 0.3832, 0.3175, 0.2374, 0.3284, 0.2136, 0.3619, 0.275, 0.3552, 0.2867, 0.4747, 0.3788, 0.4721, 0.4076, 0.4312, 0.3832, 0.4334, 0.3667, 0.31, 0.2637, 0.3175, 0.2374, 0.3552, 0.2867, 0.3499, 0.3005, 0.4756, 0.3496, 0.4747, 0.3788, 0.4334, 0.3667, 0.4342, 0.3496, 0.3053, 0.2916, 0.31, 0.2637, 0.3499, 0.3005, 0.3462, 0.316, 0.4747, 0.3204, 0.4756, 0.3496, 0.4342, 0.3496, 0.4334, 0.3326, 0.3026, 0.3204, 0.3053, 0.2916, 0.3462, 0.316, 0.3439, 0.3326, 0.4721, 0.2916, 0.4747, 0.3204, 0.4334, 0.3326, 0.4312, 0.316, 0.3018, 0.3496, 0.3026, 0.3204, 0.3439, 0.3326, 0.3432, 0.3496, 0.4673, 0.2637, 0.4721, 0.2916, 0.4312, 0.316, 0.4274, 0.3005, 0.3026, 0.3788, 0.3018, 0.3496, 0.3432, 0.3496, 0.3439, 0.3667, 0.4599, 0.2374, 0.4673, 0.2637, 0.4274, 0.3005, 0.4222, 0.2867, 0.3619, 0.4242, 0.3552, 0.4126, 0.3887, 0.3496, 0.3887, 0.2586, 0.3983, 0.2605, 0.3887, 0.3496, 0.4154, 0.4242, 0.4074, 0.4331, 0.3887, 0.3496, 0.37, 0.4331, 0.3619, 0.4242, 0.3887, 0.3496, 0.379, 0.2605, 0.3887, 0.2586, 0.3887, 0.3496, 0.4222, 0.4126, 0.4154, 0.4242, 0.3887, 0.3496, 0.379, 0.4387, 0.37, 0.4331, 0.3887, 0.3496, 0.37, 0.2661, 0.379, 0.2605, 0.3887, 0.3496, 0.4274, 0.3987, 0.4222, 0.4126, 0.3887, 0.3496, 0.3887, 0.4406, 0.379, 0.4387, 0.3887, 0.3496, 0.3619, 0.275, 0.37, 0.2661, 0.3887, 0.3496, 0.4312, 0.3832, 0.4274, 0.3987, 0.3887, 0.3496, 0.3552, 0.2867, 0.3619, 0.275, 0.3887, 0.3496, 0.4334, 0.3667, 0.4312, 0.3832, 0.3887, 0.3496, 0.3499, 0.3005, 0.3552, 0.2867, 0.3887, 0.3496, 0.4342, 0.3496, 0.4334, 0.3667, 0.3887, 0.3496, 0.3462, 0.316, 0.3499, 0.3005, 0.3887, 0.3496, 0.4334, 0.3326, 0.4342, 0.3496, 0.3887, 0.3496, 0.3439, 0.3326, 0.3462, 0.316, 0.3887, 0.3496, 0.4312, 0.316, 0.4334, 0.3326, 0.3887, 0.3496, 0.3432, 0.3496, 0.3439, 0.3326, 0.3887, 0.3496, 0.4274, 0.3005, 0.4312, 0.316, 0.3887, 0.3496, 0.3439, 0.3667, 0.3432, 0.3496, 0.3887, 0.3496, 0.4222, 0.2867, 0.4274, 0.3005, 0.3887, 0.3496, 0.3462, 0.3832, 0.3439, 0.3667, 0.3887, 0.3496, 0.4154, 0.275, 0.4222, 0.2867, 0.3887, 0.3496, 0.3499, 0.3987, 0.3462, 0.3832, 0.3887, 0.3496, 0.4074, 0.2661, 0.4154, 0.275, 0.3887, 0.3496, 0.3983, 0.4387, 0.3887, 0.4406, 0.3887, 0.3496, 0.3552, 0.4126, 0.3499, 0.3987, 0.3887, 0.3496, 0.3983, 0.2605, 0.4074, 0.2661, 0.3887, 0.3496])
me_cylinder.materials.append(mat_piece)
me_cylinder.update()

# ---- objects
ob_light = bpy.data.objects.new('Light', light_light)
ob_camera = bpy.data.objects.new('Camera', cam_camera)
ob_circle = bpy.data.objects.new('Circle', me_circle)
ob_cylinder = bpy.data.objects.new('Cylinder', me_cylinder)

# ---- transforms, parenting, visibility, modifiers, constraints
ob_light.location = (4.076, 1.005, 5.904)
ob_light.rotation_euler = (0.6503, 0.05522, 1.866)
ob_light.lock_rotations_4d = False
ob_light.empty_display_type = 'ARROWS'
ob_light.color = (0.0, 0.0, 0.0, 0.0)
ob_light.lineart.crease_threshold = 0.0
ob_camera.location = (7.359, -6.926, 4.958)
ob_camera.rotation_euler = (1.109, 0.0, 0.8149)
ob_camera.lock_rotations_4d = False
ob_camera.empty_display_type = 'ARROWS'
ob_camera.color = (0.0, 0.0, 0.0, 0.0)
ob_camera.display_type = 'WIRE'
ob_camera.lineart.crease_threshold = 0.0
ob_circle.location = (0.0, 0.0, 0.0)
ob_cylinder.location = (0.0, 0.0, 0.0)
_m = ob_cylinder.modifiers.new('Auto Smooth', 'NODES')
_m.node_group = ng_auto_smooth
_gi = [s.identifier for s in ng_auto_smooth.interface.items_tree if s.item_type == 'SOCKET' and s.in_out == 'INPUT']
_m[_gi[1]] = 0.5236  # Angle

# ---- collection membership
col_collection.objects.link(ob_light)
col_collection.objects.link(ob_camera)
col_collection.objects.link(ob_circle)
col_collection.objects.link(ob_cylinder)

# ---- scene / render settings (as saved in the file)
scene.camera = ob_camera
scene.frame_start = 1; scene.frame_end = 250; scene.frame_set(1)
scene.render.engine = 'BLENDER_EEVEE_NEXT'
scene.cycles.sampling_pattern = 'TABULATED_SOBOL'
scene.view_settings.view_transform = 'Filmic'
bpy.context.view_layer.update()
